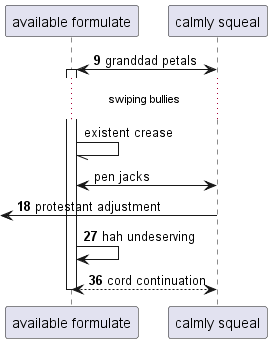

The diagram above was rendered by PlantUML. Its source (embedded in the PNG):
@startuml
participant "available formulate" as 0
participant "calmly squeal" as 1
autonumber 9 9
1 <-> 0++ : granddad petals
autonumber stop
...swiping bullies...
0 -// 0: existent crease
0 <-> 1: pen jacks
autonumber resume
 [<- 1: protestant adjustment
0 -> 0: hah undeserving
return cord continuation
@enduml